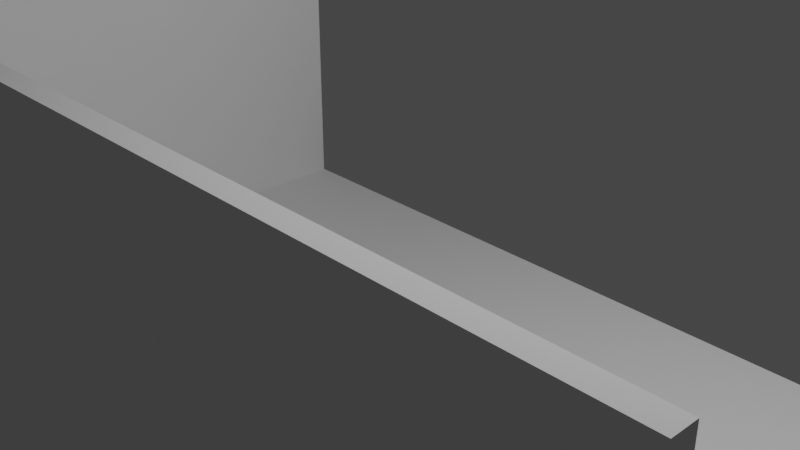 # Source: escenario6.blend  (saved by Blender 2.80.75; exported with 4.5.12 LTS)
import bpy
from mathutils import Matrix  # noqa: F401  (used for matrix-valued properties, if any)

bpy.ops.wm.read_factory_settings(use_empty=True)
scene = bpy.context.scene
scene.name = 'Scene'

# ---- collections
col_collection = bpy.data.collections.new('Collection'); scene.collection.children.link(col_collection)

# ---- world
world_world = bpy.data.worlds.new('World'); scene.world = world_world
world_world.use_nodes = True; world_world.node_tree.nodes.clear()
_N = world_world.node_tree.nodes; _L = world_world.node_tree.links
n0 = _N.new('ShaderNodeOutputWorld'); n0.name = 'World Output'; n0.location = (300, 300)
n1 = _N.new('ShaderNodeBackground'); n1.name = 'Background'; n1.location = (10, 300)
n1.inputs[0].default_value = (0.05088, 0.05088, 0.05088, 1.0)
_L.new(n1.outputs[0], n0.inputs[0])
n0.is_active_output = True
world_world.color = (0.05088, 0.05088, 0.05088)
world_world.use_sun_shadow = False
world_world.sun_shadow_jitter_overblur = 0.0

# ---- cameras
cam_camera = bpy.data.cameras.new('Camera')
cam_camera.clip_end = 100.0
cam_camera.ortho_scale = 7.314

# ---- lights
light_light = bpy.data.lights.new('Light', 'POINT')
light_light.transmission_factor = 0.0
light_light.energy = 1000.0
light_light.shadow_soft_size = 0.1
light_light.shadow_maximum_resolution = 0.006
light_light.use_absolute_resolution = True

# ---- meshes
me_cube_003 = bpy.data.meshes.new('Cube.003')
me_cube_003.from_pydata([(-1.0, -1.0, -1.0), (-1.0, -1.0, 1.0), (-1.0, 1.0, -1.0), (1.0, -1.0, 1.0), (1.0, -1.057, -1.0), (0.5601, 1.0, -1.0), (1.0, -1.057, 0.4047), (0.5601, -1.0, 1.0), (0.2716, 1.0, -1.0), (0.2716, -1.0, -1.0), (-0.06202, 1.0, -1.0), (-0.3581, 1.0, -1.0), (-0.3581, -1.0, -1.0), (-1.0, -1.0, 0.4047), (1.0, -1.0, 0.4047), (1.0, -1.0, -1.0), (0.5601, -1.0, -1.0), (-0.3581, -1.0, 1.0), (-0.06202, -1.0, -1.0), (-1.0, 1.0, 0.4047), (-1.036, -1.0, 0.4047), (-1.036, -1.0, 1.0), (-1.036, 1.0, 1.0), (-1.036, 1.0, 0.4047), (-0.3581, -1.057, 1.0), (1.0, -1.057, 1.0), (0.5601, -1.057, 1.0), (0.5601, -1.057, 0.4047), (0.2716, -1.057, 1.0), (0.2716, -1.057, 0.4047), (-0.06202, -1.057, 1.0), (-0.3581, -1.057, -1.0), (-0.06202, -1.057, 0.4047), (-0.3581, -1.057, 0.4047), (-1.0, -1.057, 0.4047), (-1.0, -1.057, 1.0), (-1.036, -1.057, 0.4047), (-1.036, -1.057, 1.0), (-0.3944, 1.0, -1.0), (-1.0, 1.0, 1.0), (1.0, 1.0, -1.0), (0.2716, -1.0, 1.0), (-0.06202, -1.0, 1.0), (-1.036, 1.0, -1.0), (-1.036, -1.0, -1.0), (0.5601, -1.057, -1.0), (0.2716, -1.057, -1.0), (-0.06202, -1.057, -1.0), (-1.0, -1.057, -1.0), (-1.036, -1.057, -1.0), (-1.0, 1.0, -1.089), (1.0, -1.0, -1.089), (1.0, 1.0, -1.089), (1.0, -1.057, -1.089), (0.5601, 1.0, -1.089), (-0.3581, 1.0, -1.089), (-1.036, 1.0, -1.089), (-1.036, -1.0, -1.089), (0.5601, -1.057, -1.089), (0.2716, -1.057, -1.089), (-0.06202, -1.057, -1.089), (-0.3581, -1.057, -1.089), (-1.0, -1.057, -1.089), (-1.036, -1.057, -1.089), (-0.06216, 1.0, -1.089), (0.2715, 1.0, -1.089)], [(13, 19), (16, 7), (9, 41), (18, 42), (17, 12)], [(5, 40, 15, 16), (32, 30, 24, 33), (29, 28, 30, 32), (8, 5, 16, 9), (10, 8, 9, 18), (27, 26, 28, 29), (11, 10, 18, 12), (6, 25, 26, 27), (2, 11, 12, 0), (33, 24, 35, 34), (41, 42, 30, 28), (0, 13, 34, 48), (14, 3, 25, 6), (16, 15, 4, 45), (15, 14, 6, 4), (18, 9, 46, 47), (1, 13, 34, 35), (7, 41, 28, 26), (20, 44, 49, 36), (39, 19, 23, 22), (2, 0, 44, 43), (20, 21, 22, 23), (44, 20, 23, 43), (19, 2, 43, 23), (0, 12, 31, 48), (1, 39, 22, 21), (47, 32, 33, 31), (2, 19, 39, 1, 13, 0), (46, 29, 32, 47), (45, 27, 29, 46), (4, 6, 27, 45), (31, 33, 34, 48), (34, 35, 37, 36), (48, 34, 36, 49), (17, 1, 35, 24), (12, 18, 47, 31), (21, 20, 36, 37), (9, 16, 45, 46), (44, 0, 48, 49), (3, 7, 26, 25), (1, 21, 37, 35), (42, 17, 24, 30), (3, 14, 15, 16, 9, 18, 12, 0, 13, 1, 17, 42, 41, 7), (44, 49, 63, 57), (40, 5, 54, 52), (44, 43, 56, 57), (43, 2, 50, 56), (31, 47, 60, 61), (11, 2, 50, 55), (46, 45, 58, 59), (31, 48, 62, 61), (15, 40, 52, 51), (49, 48, 62, 63), (46, 47, 60, 59), (4, 45, 58, 53), (15, 4, 53, 51), (8, 10, 64, 65), (64, 10, 11, 55), (65, 54, 5, 8)])
_uv = me_cube_003.uv_layers.new(name='UVMap')
_uv.uv.foreach_set('vector', [0.07344, 0.6664, 0.0002233, 0.6664, 0.0002234, 0.3336, 0.07344, 0.3336, 0.4481, 0.1563, 0.3491, 0.1563, 0.3491, 0.1071, 0.4481, 0.1071, 0.4481, 0.2119, 0.3491, 0.2119, 0.3491, 0.1563, 0.4481, 0.1563, 0.1215, 0.6664, 0.07344, 0.6664, 0.07344, 0.3336, 0.1215, 0.3336, 0.177, 0.6664, 0.1215, 0.6664, 0.1215, 0.3336, 0.177, 0.3336, 0.4481, 0.2599, 0.3491, 0.2599, 0.3491, 0.2119, 0.4481, 0.2119, 0.2263, 0.6664, 0.177, 0.6664, 0.177, 0.3336, 0.2263, 0.3336, 0.4481, 0.3331, 0.3491, 0.3331, 0.3491, 0.2599, 0.4481, 0.2599, 0.3331, 0.6664, 0.2263, 0.6664, 0.2263, 0.3336, 0.3331, 0.3336, 0.4481, 0.1071, 0.3491, 0.1071, 0.3491, 0.0002233, 0.4481, 0.0002233, 0.6764, 0.4548, 0.6764, 0.5103, 0.6669, 0.5103, 0.6669, 0.4548, 0.7224, 0.3336, 0.7224, 0.5674, 0.7129, 0.5674, 0.7129, 0.3336, 0.7129, 0.0993, 0.7129, 0.0002233, 0.7224, 0.0002233, 0.7224, 0.0993, 0.5932, 0.6669, 0.6664, 0.6669, 0.6664, 0.6764, 0.5932, 0.6764, 0.7129, 0.3331, 0.7129, 0.0993, 0.7224, 0.0993, 0.7224, 0.3331, 0.4897, 0.6669, 0.5452, 0.6669, 0.5452, 0.6764, 0.4897, 0.6764, 0.7224, 0.6664, 0.7224, 0.5674, 0.7129, 0.5674, 0.7129, 0.6664, 0.6764, 0.4068, 0.6764, 0.4548, 0.6669, 0.4548, 0.6669, 0.4068, 0.01574, 0.0993, 0.01574, 0.3331, 0.006264, 0.3331, 0.006264, 0.0993, 0.3336, 0.6768, 0.4326, 0.6768, 0.4326, 0.6829, 0.3336, 0.6829, 0.7228, 0.3426, 0.7228, 0.009697, 0.7289, 0.009697, 0.7289, 0.3426, 0.01574, 0.0993, 0.01574, 0.0002233, 0.3486, 0.0002234, 0.3486, 0.0993, 0.01574, 0.3331, 0.01574, 0.0993, 0.3486, 0.0993, 0.3486, 0.3331, 0.4326, 0.6768, 0.6664, 0.6768, 0.6664, 0.6829, 0.4326, 0.6829, 0.3336, 0.6669, 0.4404, 0.6669, 0.4404, 0.6764, 0.3336, 0.6764, 0.7289, 0.3525, 0.7289, 0.6854, 0.7228, 0.6854, 0.7228, 0.3525, 0.682, 0.1563, 0.4481, 0.1563, 0.4481, 0.1071, 0.682, 0.1071, 0.3331, 0.9998, 0.0993, 0.9998, 0.0002233, 0.9998, 0.0002233, 0.6669, 0.0993, 0.6669, 0.3331, 0.6669, 0.682, 0.2119, 0.4481, 0.2119, 0.4481, 0.1563, 0.682, 0.1563, 0.682, 0.2599, 0.4481, 0.2599, 0.4481, 0.2119, 0.682, 0.2119, 0.682, 0.3331, 0.4481, 0.3331, 0.4481, 0.2599, 0.682, 0.2599, 0.682, 0.1071, 0.4481, 0.1071, 0.4481, 0.0002233, 0.682, 0.0002234, 0.0002233, 0.0993, 0.0002234, 0.0002233, 0.006264, 0.0002233, 0.006264, 0.0993, 0.000224, 0.3331, 0.0002233, 0.0993, 0.006264, 0.0993, 0.006264, 0.3331, 0.6764, 0.5596, 0.6764, 0.6664, 0.6669, 0.6664, 0.6669, 0.5596, 0.4404, 0.6669, 0.4897, 0.6669, 0.4897, 0.6764, 0.4404, 0.6764, 0.01574, 0.0002233, 0.01574, 0.0993, 0.006264, 0.0993, 0.006264, 0.0002233, 0.5452, 0.6669, 0.5932, 0.6669, 0.5932, 0.6764, 0.5452, 0.6764, 0.7289, 0.009697, 0.7228, 0.009697, 0.7228, 0.0002234, 0.7289, 0.0002233, 0.6764, 0.3336, 0.6764, 0.4068, 0.6669, 0.4068, 0.6669, 0.3336, 0.7289, 0.3525, 0.7228, 0.3525, 0.7228, 0.343, 0.7289, 0.343, 0.6764, 0.5103, 0.6764, 0.5596, 0.6669, 0.5596, 0.6669, 0.5103, 0.6664, 0.6664, 0.5674, 0.6664, 0.3336, 0.6664, 0.3336, 0.5932, 0.3336, 0.5452, 0.3336, 0.4897, 0.3336, 0.4404, 0.3336, 0.3336, 0.5674, 0.3336, 0.6664, 0.3336, 0.6664, 0.4404, 0.6664, 0.4897, 0.6664, 0.5452, 0.6664, 0.5932, 0.6976, 0.3331, 0.6976, 0.3426, 0.7124, 0.3426, 0.7124, 0.3331, 0.6824, 0.3392, 0.6824, 0.2659, 0.6972, 0.2659, 0.6972, 0.3392, 0.6976, 0.3331, 0.6976, 0.0002233, 0.7124, 0.0002234, 0.7124, 0.3331, 0.6824, 0.0002233, 0.6824, 0.006264, 0.6972, 0.006264, 0.6972, 0.0002234, 0.6976, 0.4555, 0.6976, 0.5047, 0.7124, 0.5047, 0.7124, 0.4555, 0.6824, 0.1131, 0.6824, 0.006264, 0.6972, 0.006264, 0.6972, 0.1131, 0.6976, 0.5603, 0.6976, 0.6083, 0.7124, 0.6083, 0.7124, 0.5603, 0.6976, 0.4555, 0.6976, 0.3486, 0.7124, 0.3486, 0.7124, 0.4555, 0.6824, 0.672, 0.6824, 0.3392, 0.6972, 0.3392, 0.6972, 0.672, 0.6976, 0.3426, 0.6976, 0.3486, 0.7124, 0.3486, 0.7124, 0.3426, 0.6976, 0.5603, 0.6976, 0.5047, 0.7124, 0.5047, 0.7124, 0.5603, 0.6976, 0.6815, 0.6976, 0.6083, 0.7124, 0.6083, 0.7124, 0.6815, 0.6824, 0.672, 0.6824, 0.6815, 0.6972, 0.6815, 0.6972, 0.672, 0.6824, 0.2179, 0.6824, 0.1624, 0.6972, 0.1624, 0.6972, 0.2179, 0.6972, 0.1624, 0.6824, 0.1624, 0.6824, 0.1131, 0.6972, 0.1131, 0.6972, 0.2179, 0.6972, 0.2659, 0.6824, 0.2659, 0.6824, 0.2179])
me_cube_003.use_remesh_preserve_volume = False
me_cube_003.use_remesh_preserve_attributes = False
me_cube_003.use_mirror_vertex_groups = False
me_cube_003.update()

# ---- objects
ob_light = bpy.data.objects.new('Light', light_light)
ob_camera = bpy.data.objects.new('Camera', cam_camera)
ob_escenario = bpy.data.objects.new('escenario', me_cube_003)

# ---- transforms, parenting, visibility, modifiers, constraints
ob_light.location = (4.076, 1.005, 5.904)
ob_light.rotation_euler = (0.6503, 0.05522, 1.866)
ob_light.lock_rotations_4d = False
ob_light.empty_display_type = 'ARROWS'
ob_light.color = (0.0, 0.0, 0.0, 0.0)
ob_light.lineart.crease_threshold = 0.0
ob_camera.location = (7.359, -6.926, 4.958)
ob_camera.rotation_euler = (1.109, 0.0, 0.8149)
ob_camera.lock_rotations_4d = False
ob_camera.empty_display_type = 'ARROWS'
ob_camera.color = (0.0, 0.0, 0.0, 0.0)
ob_camera.display_type = 'WIRE'
ob_camera.lineart.crease_threshold = 0.0
ob_escenario.location = (0.0, 0.0, 0.0)
ob_escenario.scale = (5.51, 3.514, 2.25)
ob_escenario.lineart.crease_threshold = 0.0

# ---- collection membership
col_collection.objects.link(ob_light)
col_collection.objects.link(ob_camera)
col_collection.objects.link(ob_escenario)

# ---- scene / render settings (as saved in the file)
scene.camera = ob_camera
scene.frame_start = 1; scene.frame_end = 250; scene.frame_set(1)
scene.render.engine = 'BLENDER_EEVEE_NEXT'
scene.cycles.use_denoising = False
scene.cycles.samples = 128
scene.cycles.sampling_pattern = 'TABULATED_SOBOL'
scene.cycles.use_adaptive_sampling = False
scene.cycles.use_light_tree = False
scene.view_settings.view_transform = 'Filmic'
bpy.context.view_layer.update()
